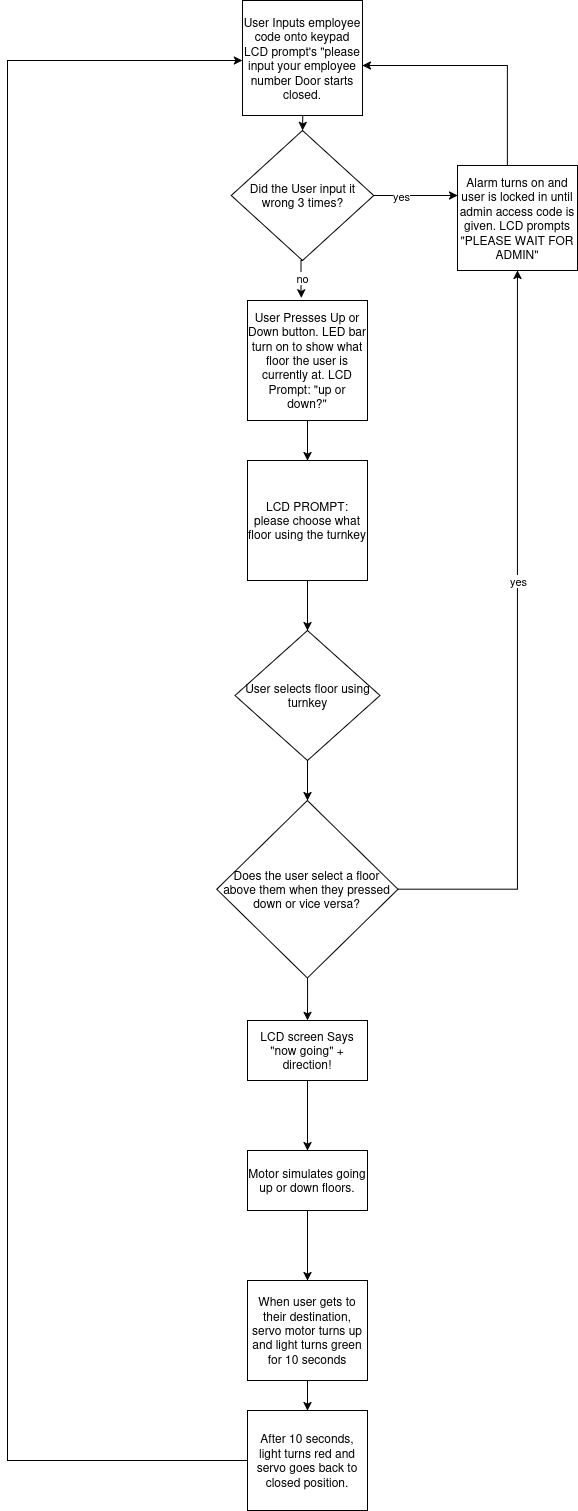

The diagram above was exported from draw.io. Its source (the exported page's mxGraphModel, read from the mxfile embedded in the PNG):
<mxGraphModel dx="1106" dy="1656" grid="1" gridSize="10" guides="1" tooltips="1" connect="1" arrows="1" fold="1" page="1" pageScale="1" pageWidth="850" pageHeight="1100" math="0" shadow="0">
  <root>
    <mxCell id="0" />
    <mxCell id="1" parent="0" />
    <mxCell id="fW85EFeijCsHItw4bJKT-2" style="edgeStyle=orthogonalEdgeStyle;rounded=0;orthogonalLoop=1;jettySize=auto;html=1;entryX=0.5;entryY=0;entryDx=0;entryDy=0;" parent="1" source="fW85EFeijCsHItw4bJKT-1" edge="1">
      <mxGeometry relative="1" as="geometry">
        <mxPoint x="490" y="350" as="targetPoint" />
        <Array as="points">
          <mxPoint x="490" y="340" />
          <mxPoint x="490" y="340" />
        </Array>
      </mxGeometry>
    </mxCell>
    <mxCell id="fW85EFeijCsHItw4bJKT-26" value="" style="edgeStyle=orthogonalEdgeStyle;rounded=0;orthogonalLoop=1;jettySize=auto;html=1;" parent="1" source="fW85EFeijCsHItw4bJKT-1" target="fW85EFeijCsHItw4bJKT-25" edge="1">
      <mxGeometry relative="1" as="geometry" />
    </mxCell>
    <mxCell id="fW85EFeijCsHItw4bJKT-1" value="&lt;div&gt;User Presses Up or Down button. LED bar turn on to show what floor the user is currently at. LCD Prompt: &quot;up or down?&quot;&lt;/div&gt;" style="rounded=0;whiteSpace=wrap;html=1;" parent="1" vertex="1">
      <mxGeometry x="430" y="270" width="120" height="120" as="geometry" />
    </mxCell>
    <mxCell id="fW85EFeijCsHItw4bJKT-10" style="edgeStyle=orthogonalEdgeStyle;rounded=0;orthogonalLoop=1;jettySize=auto;html=1;entryX=0.5;entryY=0;entryDx=0;entryDy=0;" parent="1" target="fW85EFeijCsHItw4bJKT-7" edge="1">
      <mxGeometry relative="1" as="geometry">
        <mxPoint x="485" y="50.00000000000006" as="sourcePoint" />
      </mxGeometry>
    </mxCell>
    <mxCell id="fW85EFeijCsHItw4bJKT-12" style="edgeStyle=orthogonalEdgeStyle;rounded=0;orthogonalLoop=1;jettySize=auto;html=1;" parent="1" source="fW85EFeijCsHItw4bJKT-7" edge="1">
      <mxGeometry relative="1" as="geometry">
        <mxPoint x="640" y="165" as="targetPoint" />
      </mxGeometry>
    </mxCell>
    <mxCell id="fW85EFeijCsHItw4bJKT-14" value="yes" style="edgeLabel;html=1;align=center;verticalAlign=middle;resizable=0;points=[];" parent="fW85EFeijCsHItw4bJKT-12" vertex="1" connectable="0">
      <mxGeometry x="-0.351" relative="1" as="geometry">
        <mxPoint as="offset" />
      </mxGeometry>
    </mxCell>
    <mxCell id="fW85EFeijCsHItw4bJKT-7" value="Did the User input it wrong 3 times?" style="rhombus;whiteSpace=wrap;html=1;" parent="1" vertex="1">
      <mxGeometry x="413.75" y="100" width="142.5" height="130" as="geometry" />
    </mxCell>
    <mxCell id="fW85EFeijCsHItw4bJKT-20" style="edgeStyle=orthogonalEdgeStyle;rounded=0;orthogonalLoop=1;jettySize=auto;html=1;entryX=1;entryY=0.5;entryDx=0;entryDy=0;" parent="1" source="fW85EFeijCsHItw4bJKT-13" edge="1">
      <mxGeometry relative="1" as="geometry">
        <mxPoint x="545" y="35.00000000000006" as="targetPoint" />
        <Array as="points">
          <mxPoint x="690" y="35" />
        </Array>
      </mxGeometry>
    </mxCell>
    <mxCell id="fW85EFeijCsHItw4bJKT-13" value="Alarm turns on and user is locked in until admin access code is given. LCD prompts &quot;PLEASE WAIT FOR ADMIN&quot;" style="rounded=0;whiteSpace=wrap;html=1;" parent="1" vertex="1">
      <mxGeometry x="640" y="135" width="120" height="105" as="geometry" />
    </mxCell>
    <mxCell id="fW85EFeijCsHItw4bJKT-16" style="edgeStyle=orthogonalEdgeStyle;rounded=0;orthogonalLoop=1;jettySize=auto;html=1;exitX=0.5;exitY=1;exitDx=0;exitDy=0;entryX=0.447;entryY=-0.021;entryDx=0;entryDy=0;entryPerimeter=0;" parent="1" source="fW85EFeijCsHItw4bJKT-7" target="fW85EFeijCsHItw4bJKT-1" edge="1">
      <mxGeometry relative="1" as="geometry" />
    </mxCell>
    <mxCell id="fW85EFeijCsHItw4bJKT-17" value="no" style="edgeLabel;html=1;align=center;verticalAlign=middle;resizable=0;points=[];" parent="fW85EFeijCsHItw4bJKT-16" vertex="1" connectable="0">
      <mxGeometry x="-0.0321" y="1" relative="1" as="geometry">
        <mxPoint as="offset" />
      </mxGeometry>
    </mxCell>
    <mxCell id="fW85EFeijCsHItw4bJKT-22" value="User Inputs employee code onto keypad LCD prompt's &quot;please input your employee number Door starts closed." style="rounded=0;whiteSpace=wrap;html=1;" parent="1" vertex="1">
      <mxGeometry x="425" y="-30" width="120" height="115" as="geometry" />
    </mxCell>
    <mxCell id="fW85EFeijCsHItw4bJKT-31" style="edgeStyle=orthogonalEdgeStyle;rounded=0;orthogonalLoop=1;jettySize=auto;html=1;entryX=0.5;entryY=0;entryDx=0;entryDy=0;" parent="1" source="fW85EFeijCsHItw4bJKT-25" target="fW85EFeijCsHItw4bJKT-27" edge="1">
      <mxGeometry relative="1" as="geometry" />
    </mxCell>
    <mxCell id="fW85EFeijCsHItw4bJKT-25" value="LCD PROMPT: please choose what floor using the turnkey" style="rounded=0;whiteSpace=wrap;html=1;" parent="1" vertex="1">
      <mxGeometry x="430" y="430" width="120" height="120" as="geometry" />
    </mxCell>
    <mxCell id="fW85EFeijCsHItw4bJKT-34" style="edgeStyle=orthogonalEdgeStyle;rounded=0;orthogonalLoop=1;jettySize=auto;html=1;entryX=0;entryY=0.5;entryDx=0;entryDy=0;" parent="1" source="fW85EFeijCsHItw4bJKT-27" target="fW85EFeijCsHItw4bJKT-33" edge="1">
      <mxGeometry relative="1" as="geometry" />
    </mxCell>
    <mxCell id="fW85EFeijCsHItw4bJKT-27" value="User selects floor using turnkey" style="rhombus;whiteSpace=wrap;html=1;" parent="1" vertex="1">
      <mxGeometry x="417.5" y="600" width="145" height="130" as="geometry" />
    </mxCell>
    <mxCell id="fW85EFeijCsHItw4bJKT-35" style="edgeStyle=orthogonalEdgeStyle;rounded=0;orthogonalLoop=1;jettySize=auto;html=1;entryX=0.5;entryY=1;entryDx=0;entryDy=0;" parent="1" source="fW85EFeijCsHItw4bJKT-33" target="fW85EFeijCsHItw4bJKT-13" edge="1">
      <mxGeometry relative="1" as="geometry" />
    </mxCell>
    <mxCell id="fW85EFeijCsHItw4bJKT-36" value="yes" style="edgeLabel;html=1;align=center;verticalAlign=middle;resizable=0;points=[];" parent="fW85EFeijCsHItw4bJKT-35" vertex="1" connectable="0">
      <mxGeometry x="0.1602" relative="1" as="geometry">
        <mxPoint as="offset" />
      </mxGeometry>
    </mxCell>
    <mxCell id="fW85EFeijCsHItw4bJKT-38" style="edgeStyle=orthogonalEdgeStyle;rounded=0;orthogonalLoop=1;jettySize=auto;html=1;entryX=0.5;entryY=0;entryDx=0;entryDy=0;" parent="1" source="fW85EFeijCsHItw4bJKT-33" target="fW85EFeijCsHItw4bJKT-37" edge="1">
      <mxGeometry relative="1" as="geometry" />
    </mxCell>
    <mxCell id="fW85EFeijCsHItw4bJKT-33" value="Does the user select a floor above them when they pressed down or vice versa?" style="rhombus;whiteSpace=wrap;html=1;direction=south;" parent="1" vertex="1">
      <mxGeometry x="399.37" y="770" width="181.25" height="177.5" as="geometry" />
    </mxCell>
    <mxCell id="fW85EFeijCsHItw4bJKT-40" style="edgeStyle=orthogonalEdgeStyle;rounded=0;orthogonalLoop=1;jettySize=auto;html=1;entryX=0.5;entryY=0;entryDx=0;entryDy=0;" parent="1" source="fW85EFeijCsHItw4bJKT-37" target="fW85EFeijCsHItw4bJKT-39" edge="1">
      <mxGeometry relative="1" as="geometry" />
    </mxCell>
    <mxCell id="fW85EFeijCsHItw4bJKT-37" value="LCD screen Says &quot;now going&quot; + direction!" style="rounded=0;whiteSpace=wrap;html=1;" parent="1" vertex="1">
      <mxGeometry x="430" y="990" width="120" height="60" as="geometry" />
    </mxCell>
    <mxCell id="fW85EFeijCsHItw4bJKT-42" style="edgeStyle=orthogonalEdgeStyle;rounded=0;orthogonalLoop=1;jettySize=auto;html=1;entryX=0.5;entryY=0;entryDx=0;entryDy=0;" parent="1" source="fW85EFeijCsHItw4bJKT-39" target="fW85EFeijCsHItw4bJKT-41" edge="1">
      <mxGeometry relative="1" as="geometry" />
    </mxCell>
    <mxCell id="fW85EFeijCsHItw4bJKT-39" value="Motor simulates going up or down floors." style="rounded=0;whiteSpace=wrap;html=1;" parent="1" vertex="1">
      <mxGeometry x="430" y="1120" width="120" height="60" as="geometry" />
    </mxCell>
    <mxCell id="fW85EFeijCsHItw4bJKT-45" style="edgeStyle=orthogonalEdgeStyle;rounded=0;orthogonalLoop=1;jettySize=auto;html=1;" parent="1" source="fW85EFeijCsHItw4bJKT-41" target="fW85EFeijCsHItw4bJKT-44" edge="1">
      <mxGeometry relative="1" as="geometry" />
    </mxCell>
    <mxCell id="fW85EFeijCsHItw4bJKT-41" value="When user gets to their destination, servo motor turns up and light turns green for 10 seconds" style="rounded=0;whiteSpace=wrap;html=1;" parent="1" vertex="1">
      <mxGeometry x="429.99" y="1250" width="120" height="100" as="geometry" />
    </mxCell>
    <mxCell id="fW85EFeijCsHItw4bJKT-44" value="After 10 seconds, light turns red and servo goes back to closed position. " style="rounded=0;whiteSpace=wrap;html=1;" parent="1" vertex="1">
      <mxGeometry x="429.99" y="1380" width="120" height="100" as="geometry" />
    </mxCell>
    <mxCell id="fW85EFeijCsHItw4bJKT-50" style="edgeStyle=orthogonalEdgeStyle;rounded=0;orthogonalLoop=1;jettySize=auto;html=1;entryX=0;entryY=0.435;entryDx=0;entryDy=0;entryPerimeter=0;exitX=0;exitY=0.5;exitDx=0;exitDy=0;" parent="1" source="fW85EFeijCsHItw4bJKT-44" edge="1">
      <mxGeometry relative="1" as="geometry">
        <mxPoint x="425" y="1430" as="sourcePoint" />
        <mxPoint x="424.99" y="30.02500000000009" as="targetPoint" />
        <Array as="points">
          <mxPoint x="190" y="1430" />
          <mxPoint x="190" y="30" />
        </Array>
      </mxGeometry>
    </mxCell>
  </root>
</mxGraphModel>